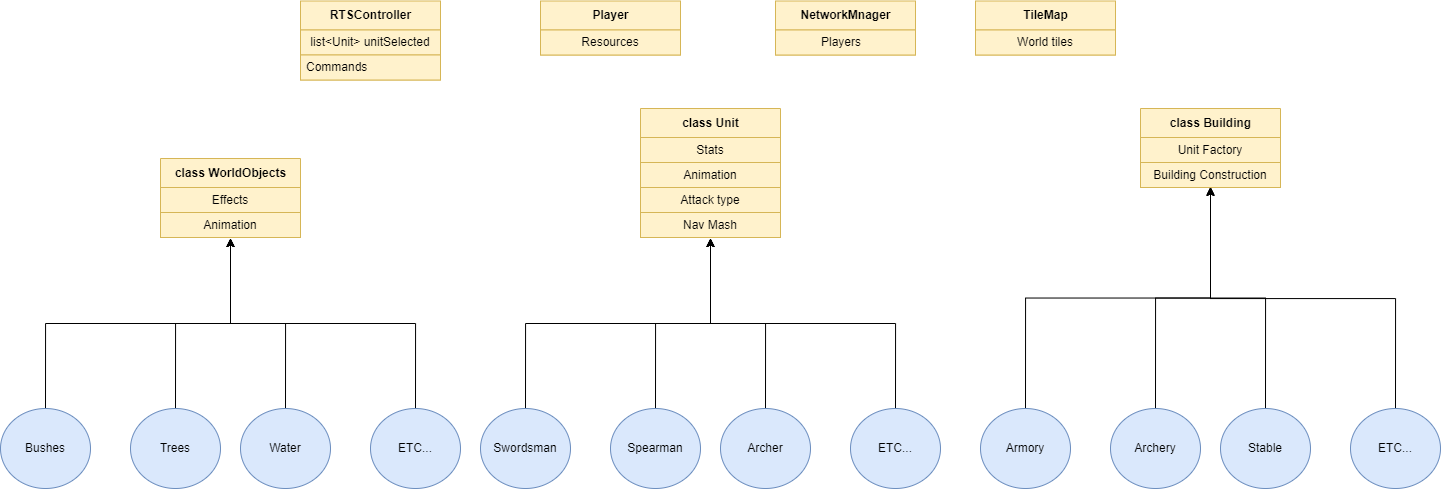

The diagram above was exported from draw.io. Its source (the exported page's mxGraphModel, read from the mxfile embedded in the PNG):
<mxGraphModel dx="1896" dy="1153" grid="1" gridSize="10" guides="1" tooltips="1" connect="1" arrows="1" fold="1" page="1" pageScale="1" pageWidth="850" pageHeight="1100" math="0" shadow="0">
  <root>
    <mxCell id="0" />
    <mxCell id="1" parent="0" />
    <mxCell id="p93yyrm0azb5Dr8oJHoO-18" style="edgeStyle=orthogonalEdgeStyle;rounded=0;orthogonalLoop=1;jettySize=auto;html=1;exitX=0.5;exitY=0;exitDx=0;exitDy=0;" edge="1" parent="1" source="p93yyrm0azb5Dr8oJHoO-2">
      <mxGeometry relative="1" as="geometry">
        <mxPoint x="970" y="600" as="targetPoint" />
      </mxGeometry>
    </mxCell>
    <mxCell id="p93yyrm0azb5Dr8oJHoO-2" value="Archer" style="ellipse;whiteSpace=wrap;html=1;fillColor=#dae8fc;strokeColor=#6c8ebf;" vertex="1" parent="1">
      <mxGeometry x="980" y="770" width="90" height="80" as="geometry" />
    </mxCell>
    <mxCell id="p93yyrm0azb5Dr8oJHoO-16" style="edgeStyle=orthogonalEdgeStyle;rounded=0;orthogonalLoop=1;jettySize=auto;html=1;exitX=0.5;exitY=0;exitDx=0;exitDy=0;entryX=0.5;entryY=1;entryDx=0;entryDy=0;" edge="1" parent="1" source="p93yyrm0azb5Dr8oJHoO-3">
      <mxGeometry relative="1" as="geometry">
        <mxPoint x="970" y="600" as="targetPoint" />
      </mxGeometry>
    </mxCell>
    <mxCell id="p93yyrm0azb5Dr8oJHoO-3" value="Swordsman" style="ellipse;whiteSpace=wrap;html=1;fillColor=#dae8fc;strokeColor=#6c8ebf;" vertex="1" parent="1">
      <mxGeometry x="740" y="770" width="90" height="80" as="geometry" />
    </mxCell>
    <mxCell id="p93yyrm0azb5Dr8oJHoO-17" style="edgeStyle=orthogonalEdgeStyle;rounded=0;orthogonalLoop=1;jettySize=auto;html=1;exitX=0.5;exitY=0;exitDx=0;exitDy=0;" edge="1" parent="1" source="p93yyrm0azb5Dr8oJHoO-7">
      <mxGeometry relative="1" as="geometry">
        <mxPoint x="970" y="600" as="targetPoint" />
      </mxGeometry>
    </mxCell>
    <mxCell id="p93yyrm0azb5Dr8oJHoO-7" value="Spearman" style="ellipse;whiteSpace=wrap;html=1;fillColor=#dae8fc;strokeColor=#6c8ebf;" vertex="1" parent="1">
      <mxGeometry x="870" y="770" width="90" height="80" as="geometry" />
    </mxCell>
    <mxCell id="p93yyrm0azb5Dr8oJHoO-19" style="edgeStyle=orthogonalEdgeStyle;rounded=0;orthogonalLoop=1;jettySize=auto;html=1;exitX=0.5;exitY=0;exitDx=0;exitDy=0;" edge="1" parent="1" source="p93yyrm0azb5Dr8oJHoO-14">
      <mxGeometry relative="1" as="geometry">
        <mxPoint x="970" y="600" as="targetPoint" />
      </mxGeometry>
    </mxCell>
    <mxCell id="p93yyrm0azb5Dr8oJHoO-14" value="ETC..." style="ellipse;whiteSpace=wrap;html=1;fillColor=#dae8fc;strokeColor=#6c8ebf;" vertex="1" parent="1">
      <mxGeometry x="1110" y="770" width="90" height="80" as="geometry" />
    </mxCell>
    <mxCell id="p93yyrm0azb5Dr8oJHoO-21" style="edgeStyle=orthogonalEdgeStyle;rounded=0;orthogonalLoop=1;jettySize=auto;html=1;exitX=0.5;exitY=0;exitDx=0;exitDy=0;entryX=0.5;entryY=1;entryDx=0;entryDy=0;strokeWidth=0.5;" edge="1" parent="1" source="p93yyrm0azb5Dr8oJHoO-22" target="p93yyrm0azb5Dr8oJHoO-34">
      <mxGeometry relative="1" as="geometry">
        <mxPoint x="1470" y="600" as="targetPoint" />
      </mxGeometry>
    </mxCell>
    <mxCell id="p93yyrm0azb5Dr8oJHoO-22" value="Stable" style="ellipse;whiteSpace=wrap;html=1;fillColor=#dae8fc;strokeColor=#6c8ebf;" vertex="1" parent="1">
      <mxGeometry x="1480" y="770" width="90" height="80" as="geometry" />
    </mxCell>
    <mxCell id="p93yyrm0azb5Dr8oJHoO-23" style="edgeStyle=orthogonalEdgeStyle;rounded=0;orthogonalLoop=1;jettySize=auto;html=1;exitX=0.5;exitY=0;exitDx=0;exitDy=0;entryX=0.5;entryY=1;entryDx=0;entryDy=0;" edge="1" parent="1" source="p93yyrm0azb5Dr8oJHoO-24" target="p93yyrm0azb5Dr8oJHoO-34">
      <mxGeometry relative="1" as="geometry">
        <mxPoint x="1470" y="600" as="targetPoint" />
      </mxGeometry>
    </mxCell>
    <mxCell id="p93yyrm0azb5Dr8oJHoO-24" value="Armory" style="ellipse;whiteSpace=wrap;html=1;fillColor=#dae8fc;strokeColor=#6c8ebf;" vertex="1" parent="1">
      <mxGeometry x="1240" y="770" width="90" height="80" as="geometry" />
    </mxCell>
    <mxCell id="p93yyrm0azb5Dr8oJHoO-25" style="edgeStyle=orthogonalEdgeStyle;rounded=0;orthogonalLoop=1;jettySize=auto;html=1;exitX=0.5;exitY=0;exitDx=0;exitDy=0;entryX=0.5;entryY=1;entryDx=0;entryDy=0;" edge="1" parent="1" source="p93yyrm0azb5Dr8oJHoO-26" target="p93yyrm0azb5Dr8oJHoO-34">
      <mxGeometry relative="1" as="geometry">
        <mxPoint x="1470" y="600" as="targetPoint" />
      </mxGeometry>
    </mxCell>
    <mxCell id="p93yyrm0azb5Dr8oJHoO-26" value="Archery" style="ellipse;whiteSpace=wrap;html=1;fillColor=#dae8fc;strokeColor=#6c8ebf;" vertex="1" parent="1">
      <mxGeometry x="1370" y="770" width="90" height="80" as="geometry" />
    </mxCell>
    <mxCell id="p93yyrm0azb5Dr8oJHoO-27" style="edgeStyle=orthogonalEdgeStyle;rounded=0;orthogonalLoop=1;jettySize=auto;html=1;exitX=0.5;exitY=0;exitDx=0;exitDy=0;entryX=0.5;entryY=1;entryDx=0;entryDy=0;strokeWidth=0.5;" edge="1" parent="1" source="p93yyrm0azb5Dr8oJHoO-28" target="p93yyrm0azb5Dr8oJHoO-34">
      <mxGeometry relative="1" as="geometry">
        <mxPoint x="1470" y="600" as="targetPoint" />
        <Array as="points">
          <mxPoint x="1655" y="660" />
          <mxPoint x="1470" y="660" />
        </Array>
      </mxGeometry>
    </mxCell>
    <mxCell id="p93yyrm0azb5Dr8oJHoO-28" value="ETC..." style="ellipse;whiteSpace=wrap;html=1;fillColor=#dae8fc;strokeColor=#6c8ebf;" vertex="1" parent="1">
      <mxGeometry x="1610" y="770" width="90" height="80" as="geometry" />
    </mxCell>
    <mxCell id="p93yyrm0azb5Dr8oJHoO-30" value="class Unit" style="swimlane;fontStyle=1;align=center;verticalAlign=middle;childLayout=stackLayout;horizontal=1;startSize=29;horizontalStack=0;resizeParent=1;resizeParentMax=0;resizeLast=0;collapsible=0;marginBottom=0;html=1;fillColor=#fff2cc;strokeColor=#d6b656;" vertex="1" parent="1">
      <mxGeometry x="900" y="470" width="140" height="129" as="geometry" />
    </mxCell>
    <mxCell id="p93yyrm0azb5Dr8oJHoO-31" value="Stats" style="text;html=1;strokeColor=#d6b656;fillColor=#fff2cc;align=center;verticalAlign=middle;spacingLeft=4;spacingRight=4;overflow=hidden;rotatable=0;points=[[0,0.5],[1,0.5]];portConstraint=eastwest;" vertex="1" parent="p93yyrm0azb5Dr8oJHoO-30">
      <mxGeometry y="29" width="140" height="25" as="geometry" />
    </mxCell>
    <mxCell id="p93yyrm0azb5Dr8oJHoO-38" value="Animation" style="text;html=1;strokeColor=#d6b656;fillColor=#fff2cc;align=center;verticalAlign=middle;spacingLeft=4;spacingRight=4;overflow=hidden;rotatable=0;points=[[0,0.5],[1,0.5]];portConstraint=eastwest;" vertex="1" parent="p93yyrm0azb5Dr8oJHoO-30">
      <mxGeometry y="54" width="140" height="25" as="geometry" />
    </mxCell>
    <mxCell id="p93yyrm0azb5Dr8oJHoO-39" value="Attack type" style="text;html=1;strokeColor=#d6b656;fillColor=#fff2cc;align=center;verticalAlign=middle;spacingLeft=4;spacingRight=4;overflow=hidden;rotatable=0;points=[[0,0.5],[1,0.5]];portConstraint=eastwest;" vertex="1" parent="p93yyrm0azb5Dr8oJHoO-30">
      <mxGeometry y="79" width="140" height="25" as="geometry" />
    </mxCell>
    <mxCell id="p93yyrm0azb5Dr8oJHoO-42" value="Nav Mash" style="text;html=1;strokeColor=#d6b656;fillColor=#fff2cc;align=center;verticalAlign=middle;spacingLeft=4;spacingRight=4;overflow=hidden;rotatable=0;points=[[0,0.5],[1,0.5]];portConstraint=eastwest;" vertex="1" parent="p93yyrm0azb5Dr8oJHoO-30">
      <mxGeometry y="104" width="140" height="25" as="geometry" />
    </mxCell>
    <mxCell id="p93yyrm0azb5Dr8oJHoO-34" value="class Building" style="swimlane;fontStyle=1;align=center;verticalAlign=middle;childLayout=stackLayout;horizontal=1;startSize=29;horizontalStack=0;resizeParent=1;resizeParentMax=0;resizeLast=0;collapsible=0;marginBottom=0;html=1;fillColor=#fff2cc;strokeColor=#d6b656;" vertex="1" parent="1">
      <mxGeometry x="1400" y="470" width="140" height="79" as="geometry" />
    </mxCell>
    <mxCell id="p93yyrm0azb5Dr8oJHoO-35" value="Unit Factory" style="text;html=1;strokeColor=#d6b656;fillColor=#fff2cc;align=center;verticalAlign=middle;spacingLeft=4;spacingRight=4;overflow=hidden;rotatable=0;points=[[0,0.5],[1,0.5]];portConstraint=eastwest;" vertex="1" parent="p93yyrm0azb5Dr8oJHoO-34">
      <mxGeometry y="29" width="140" height="25" as="geometry" />
    </mxCell>
    <mxCell id="p93yyrm0azb5Dr8oJHoO-40" value="Building Construction" style="text;html=1;strokeColor=#d6b656;fillColor=#fff2cc;align=center;verticalAlign=middle;spacingLeft=4;spacingRight=4;overflow=hidden;rotatable=0;points=[[0,0.5],[1,0.5]];portConstraint=eastwest;" vertex="1" parent="p93yyrm0azb5Dr8oJHoO-34">
      <mxGeometry y="54" width="140" height="25" as="geometry" />
    </mxCell>
    <mxCell id="p93yyrm0azb5Dr8oJHoO-44" value="RTSController" style="swimlane;fontStyle=1;align=center;verticalAlign=middle;childLayout=stackLayout;horizontal=1;startSize=29;horizontalStack=0;resizeParent=1;resizeParentMax=0;resizeLast=0;collapsible=0;marginBottom=0;html=1;fillColor=#fff2cc;strokeColor=#d6b656;" vertex="1" parent="1">
      <mxGeometry x="560" y="362.5" width="140" height="79" as="geometry" />
    </mxCell>
    <mxCell id="p93yyrm0azb5Dr8oJHoO-45" value="list&amp;lt;Unit&amp;gt; unitSelected" style="text;html=1;strokeColor=#d6b656;fillColor=#fff2cc;align=center;verticalAlign=middle;spacingLeft=4;spacingRight=4;overflow=hidden;rotatable=0;points=[[0,0.5],[1,0.5]];portConstraint=eastwest;" vertex="1" parent="p93yyrm0azb5Dr8oJHoO-44">
      <mxGeometry y="29" width="140" height="25" as="geometry" />
    </mxCell>
    <mxCell id="p93yyrm0azb5Dr8oJHoO-46" value="Commands" style="text;html=1;strokeColor=#d6b656;fillColor=#fff2cc;align=left;verticalAlign=middle;spacingLeft=4;spacingRight=4;overflow=hidden;rotatable=0;points=[[0,0.5],[1,0.5]];portConstraint=eastwest;" vertex="1" parent="p93yyrm0azb5Dr8oJHoO-44">
      <mxGeometry y="54" width="140" height="25" as="geometry" />
    </mxCell>
    <mxCell id="p93yyrm0azb5Dr8oJHoO-47" value="Player" style="swimlane;fontStyle=1;align=center;verticalAlign=middle;childLayout=stackLayout;horizontal=1;startSize=29;horizontalStack=0;resizeParent=1;resizeParentMax=0;resizeLast=0;collapsible=0;marginBottom=0;html=1;fillColor=#fff2cc;strokeColor=#d6b656;" vertex="1" parent="1">
      <mxGeometry x="800" y="362.5" width="140" height="54" as="geometry" />
    </mxCell>
    <mxCell id="p93yyrm0azb5Dr8oJHoO-48" value="Resources" style="text;html=1;strokeColor=#d6b656;fillColor=#fff2cc;align=center;verticalAlign=middle;spacingLeft=4;spacingRight=4;overflow=hidden;rotatable=0;points=[[0,0.5],[1,0.5]];portConstraint=eastwest;" vertex="1" parent="p93yyrm0azb5Dr8oJHoO-47">
      <mxGeometry y="29" width="140" height="25" as="geometry" />
    </mxCell>
    <mxCell id="p93yyrm0azb5Dr8oJHoO-64" style="edgeStyle=orthogonalEdgeStyle;rounded=0;orthogonalLoop=1;jettySize=auto;html=1;exitX=0.5;exitY=0;exitDx=0;exitDy=0;" edge="1" parent="1" source="p93yyrm0azb5Dr8oJHoO-65">
      <mxGeometry relative="1" as="geometry">
        <mxPoint x="490" y="600.0000000000002" as="targetPoint" />
      </mxGeometry>
    </mxCell>
    <mxCell id="p93yyrm0azb5Dr8oJHoO-65" value="Water" style="ellipse;whiteSpace=wrap;html=1;fillColor=#dae8fc;strokeColor=#6c8ebf;" vertex="1" parent="1">
      <mxGeometry x="500" y="770" width="90" height="80" as="geometry" />
    </mxCell>
    <mxCell id="p93yyrm0azb5Dr8oJHoO-66" style="edgeStyle=orthogonalEdgeStyle;rounded=0;orthogonalLoop=1;jettySize=auto;html=1;exitX=0.5;exitY=0;exitDx=0;exitDy=0;entryX=0.5;entryY=1;entryDx=0;entryDy=0;" edge="1" parent="1" source="p93yyrm0azb5Dr8oJHoO-67">
      <mxGeometry relative="1" as="geometry">
        <mxPoint x="490" y="600.0000000000002" as="targetPoint" />
      </mxGeometry>
    </mxCell>
    <mxCell id="p93yyrm0azb5Dr8oJHoO-67" value="Bushes" style="ellipse;whiteSpace=wrap;html=1;fillColor=#dae8fc;strokeColor=#6c8ebf;" vertex="1" parent="1">
      <mxGeometry x="260" y="770" width="90" height="80" as="geometry" />
    </mxCell>
    <mxCell id="p93yyrm0azb5Dr8oJHoO-68" style="edgeStyle=orthogonalEdgeStyle;rounded=0;orthogonalLoop=1;jettySize=auto;html=1;exitX=0.5;exitY=0;exitDx=0;exitDy=0;" edge="1" parent="1" source="p93yyrm0azb5Dr8oJHoO-69">
      <mxGeometry relative="1" as="geometry">
        <mxPoint x="490" y="600.0000000000002" as="targetPoint" />
      </mxGeometry>
    </mxCell>
    <mxCell id="p93yyrm0azb5Dr8oJHoO-69" value="Trees" style="ellipse;whiteSpace=wrap;html=1;fillColor=#dae8fc;strokeColor=#6c8ebf;" vertex="1" parent="1">
      <mxGeometry x="390" y="770" width="90" height="80" as="geometry" />
    </mxCell>
    <mxCell id="p93yyrm0azb5Dr8oJHoO-70" style="edgeStyle=orthogonalEdgeStyle;rounded=0;orthogonalLoop=1;jettySize=auto;html=1;exitX=0.5;exitY=0;exitDx=0;exitDy=0;" edge="1" parent="1" source="p93yyrm0azb5Dr8oJHoO-71">
      <mxGeometry relative="1" as="geometry">
        <mxPoint x="490" y="600" as="targetPoint" />
      </mxGeometry>
    </mxCell>
    <mxCell id="p93yyrm0azb5Dr8oJHoO-71" value="ETC..." style="ellipse;whiteSpace=wrap;html=1;fillColor=#dae8fc;strokeColor=#6c8ebf;" vertex="1" parent="1">
      <mxGeometry x="630" y="770" width="90" height="80" as="geometry" />
    </mxCell>
    <mxCell id="p93yyrm0azb5Dr8oJHoO-72" value="class WorldObjects" style="swimlane;fontStyle=1;align=center;verticalAlign=middle;childLayout=stackLayout;horizontal=1;startSize=29;horizontalStack=0;resizeParent=1;resizeParentMax=0;resizeLast=0;collapsible=0;marginBottom=0;html=1;fillColor=#fff2cc;strokeColor=#d6b656;" vertex="1" parent="1">
      <mxGeometry x="420" y="520" width="140" height="79" as="geometry" />
    </mxCell>
    <mxCell id="p93yyrm0azb5Dr8oJHoO-73" value="Effects" style="text;html=1;strokeColor=#d6b656;fillColor=#fff2cc;align=center;verticalAlign=middle;spacingLeft=4;spacingRight=4;overflow=hidden;rotatable=0;points=[[0,0.5],[1,0.5]];portConstraint=eastwest;" vertex="1" parent="p93yyrm0azb5Dr8oJHoO-72">
      <mxGeometry y="29" width="140" height="25" as="geometry" />
    </mxCell>
    <mxCell id="p93yyrm0azb5Dr8oJHoO-74" value="Animation" style="text;html=1;strokeColor=#d6b656;fillColor=#fff2cc;align=center;verticalAlign=middle;spacingLeft=4;spacingRight=4;overflow=hidden;rotatable=0;points=[[0,0.5],[1,0.5]];portConstraint=eastwest;" vertex="1" parent="p93yyrm0azb5Dr8oJHoO-72">
      <mxGeometry y="54" width="140" height="25" as="geometry" />
    </mxCell>
    <mxCell id="p93yyrm0azb5Dr8oJHoO-77" value="NetworkMnager" style="swimlane;fontStyle=1;align=center;verticalAlign=middle;childLayout=stackLayout;horizontal=1;startSize=29;horizontalStack=0;resizeParent=1;resizeParentMax=0;resizeLast=0;collapsible=0;marginBottom=0;html=1;fillColor=#fff2cc;strokeColor=#d6b656;" vertex="1" parent="1">
      <mxGeometry x="1035" y="362.5" width="140" height="54" as="geometry" />
    </mxCell>
    <mxCell id="p93yyrm0azb5Dr8oJHoO-79" value="&lt;blockquote style=&quot;margin: 0 0 0 40px ; border: none ; padding: 0px&quot;&gt;Players&lt;/blockquote&gt;" style="text;html=1;strokeColor=#d6b656;fillColor=#fff2cc;align=left;verticalAlign=middle;spacingLeft=4;spacingRight=4;overflow=hidden;rotatable=0;points=[[0,0.5],[1,0.5]];portConstraint=eastwest;" vertex="1" parent="p93yyrm0azb5Dr8oJHoO-77">
      <mxGeometry y="29" width="140" height="25" as="geometry" />
    </mxCell>
    <mxCell id="p93yyrm0azb5Dr8oJHoO-80" value="TileMap" style="swimlane;fontStyle=1;align=center;verticalAlign=middle;childLayout=stackLayout;horizontal=1;startSize=29;horizontalStack=0;resizeParent=1;resizeParentMax=0;resizeLast=0;collapsible=0;marginBottom=0;html=1;fillColor=#fff2cc;strokeColor=#d6b656;" vertex="1" parent="1">
      <mxGeometry x="1235" y="362.5" width="140" height="54" as="geometry" />
    </mxCell>
    <mxCell id="p93yyrm0azb5Dr8oJHoO-81" value="World tiles" style="text;html=1;strokeColor=#d6b656;fillColor=#fff2cc;align=center;verticalAlign=middle;spacingLeft=4;spacingRight=4;overflow=hidden;rotatable=0;points=[[0,0.5],[1,0.5]];portConstraint=eastwest;" vertex="1" parent="p93yyrm0azb5Dr8oJHoO-80">
      <mxGeometry y="29" width="140" height="25" as="geometry" />
    </mxCell>
  </root>
</mxGraphModel>